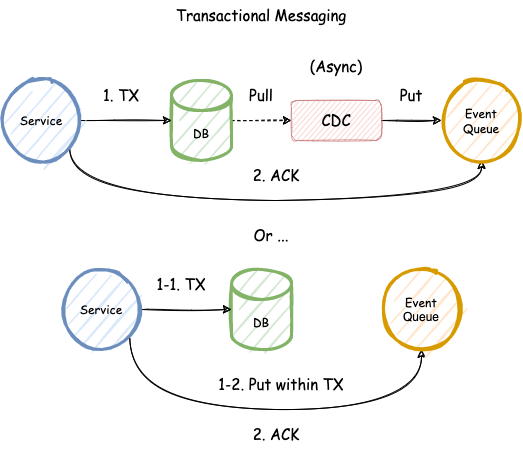

The diagram above was exported from draw.io. Its source (the exported page's mxGraphModel, read from the mxfile embedded in the PNG):
<mxGraphModel dx="1106" dy="892" grid="1" gridSize="10" guides="1" tooltips="1" connect="1" arrows="1" fold="1" page="1" pageScale="1" pageWidth="850" pageHeight="1100" math="0" shadow="0">
  <root>
    <mxCell id="XisTA3x6HQJSwt60R4qG-0" />
    <mxCell id="XisTA3x6HQJSwt60R4qG-1" parent="XisTA3x6HQJSwt60R4qG-0" />
    <mxCell id="gtUnzabAPygUbpEpt9RH-12" style="edgeStyle=none;rounded=0;sketch=1;orthogonalLoop=1;jettySize=auto;html=1;exitX=1;exitY=0.5;exitDx=0;exitDy=0;exitPerimeter=0;entryX=0;entryY=0.5;entryDx=0;entryDy=0;dashed=1;fontSize=15;" edge="1" parent="XisTA3x6HQJSwt60R4qG-1" source="5W2l8rhlTDXFAN_DRzgw-0" target="gtUnzabAPygUbpEpt9RH-11">
      <mxGeometry relative="1" as="geometry" />
    </mxCell>
    <mxCell id="5W2l8rhlTDXFAN_DRzgw-0" value="&lt;font face=&quot;Comic Sans MS&quot;&gt;DB&lt;/font&gt;" style="shape=cylinder3;whiteSpace=wrap;html=1;boundedLbl=1;backgroundOutline=1;size=15;strokeWidth=3;fillColor=#d5e8d4;strokeColor=#82b366;sketch=1;" vertex="1" parent="XisTA3x6HQJSwt60R4qG-1">
      <mxGeometry x="290" y="400" width="60" height="80" as="geometry" />
    </mxCell>
    <mxCell id="gtUnzabAPygUbpEpt9RH-1" style="edgeStyle=none;rounded=0;sketch=1;orthogonalLoop=1;jettySize=auto;html=1;exitX=1;exitY=0.5;exitDx=0;exitDy=0;entryX=0;entryY=0.5;entryDx=0;entryDy=0;entryPerimeter=0;fontSize=15;" edge="1" parent="XisTA3x6HQJSwt60R4qG-1" source="BjBst7DkEus7zQJnjy2Y-0" target="5W2l8rhlTDXFAN_DRzgw-0">
      <mxGeometry relative="1" as="geometry" />
    </mxCell>
    <mxCell id="ex7i3eqqifeKwuQGc0Rl-4" style="edgeStyle=orthogonalEdgeStyle;curved=1;rounded=0;sketch=1;orthogonalLoop=1;jettySize=auto;html=1;exitX=1;exitY=1;exitDx=0;exitDy=0;entryX=0.5;entryY=1;entryDx=0;entryDy=0;fontFamily=Comic Sans MS;fontSize=15;" edge="1" parent="XisTA3x6HQJSwt60R4qG-1" source="BjBst7DkEus7zQJnjy2Y-0" target="gtUnzabAPygUbpEpt9RH-0">
      <mxGeometry relative="1" as="geometry">
        <Array as="points">
          <mxPoint x="188" y="520" />
          <mxPoint x="600" y="520" />
        </Array>
      </mxGeometry>
    </mxCell>
    <mxCell id="BjBst7DkEus7zQJnjy2Y-0" value="&lt;font face=&quot;Comic Sans MS&quot;&gt;Service&lt;/font&gt;" style="ellipse;whiteSpace=wrap;html=1;aspect=fixed;strokeWidth=3;fillColor=#dae8fc;strokeColor=#6c8ebf;sketch=1;" vertex="1" parent="XisTA3x6HQJSwt60R4qG-1">
      <mxGeometry x="120" y="400" width="80" height="80" as="geometry" />
    </mxCell>
    <mxCell id="gtUnzabAPygUbpEpt9RH-0" value="&lt;font face=&quot;Comic Sans MS&quot;&gt;Event&lt;br&gt;Queue&lt;/font&gt;" style="ellipse;whiteSpace=wrap;html=1;aspect=fixed;strokeWidth=3;fillColor=#ffe6cc;strokeColor=#d79b00;sketch=1;" vertex="1" parent="XisTA3x6HQJSwt60R4qG-1">
      <mxGeometry x="560" y="400" width="80" height="80" as="geometry" />
    </mxCell>
    <mxCell id="gtUnzabAPygUbpEpt9RH-3" value="&lt;font face=&quot;Comic Sans MS&quot;&gt;Transactional Messaging&lt;/font&gt;" style="text;html=1;strokeColor=none;fillColor=none;align=center;verticalAlign=middle;whiteSpace=wrap;rounded=0;sketch=1;fontSize=15;opacity=50;" vertex="1" parent="XisTA3x6HQJSwt60R4qG-1">
      <mxGeometry x="270" y="320" width="220" height="30" as="geometry" />
    </mxCell>
    <mxCell id="gtUnzabAPygUbpEpt9RH-4" value="&lt;font face=&quot;Comic Sans MS&quot;&gt;Or ...&lt;/font&gt;" style="text;html=1;strokeColor=none;fillColor=none;align=center;verticalAlign=middle;whiteSpace=wrap;rounded=0;sketch=1;fontSize=15;opacity=50;" vertex="1" parent="XisTA3x6HQJSwt60R4qG-1">
      <mxGeometry x="360" y="540" width="60" height="30" as="geometry" />
    </mxCell>
    <mxCell id="gtUnzabAPygUbpEpt9RH-6" value="&lt;font face=&quot;Comic Sans MS&quot;&gt;DB&lt;/font&gt;" style="shape=cylinder3;whiteSpace=wrap;html=1;boundedLbl=1;backgroundOutline=1;size=15;strokeWidth=3;fillColor=#d5e8d4;strokeColor=#82b366;sketch=1;" vertex="1" parent="XisTA3x6HQJSwt60R4qG-1">
      <mxGeometry x="350" y="589" width="60" height="80" as="geometry" />
    </mxCell>
    <mxCell id="gtUnzabAPygUbpEpt9RH-7" style="edgeStyle=none;rounded=0;sketch=1;orthogonalLoop=1;jettySize=auto;html=1;exitX=1;exitY=0.5;exitDx=0;exitDy=0;entryX=0;entryY=0.5;entryDx=0;entryDy=0;entryPerimeter=0;fontSize=15;" edge="1" parent="XisTA3x6HQJSwt60R4qG-1" source="gtUnzabAPygUbpEpt9RH-8" target="gtUnzabAPygUbpEpt9RH-6">
      <mxGeometry relative="1" as="geometry" />
    </mxCell>
    <mxCell id="gtUnzabAPygUbpEpt9RH-16" style="edgeStyle=orthogonalEdgeStyle;rounded=0;sketch=1;orthogonalLoop=1;jettySize=auto;html=1;exitX=1;exitY=1;exitDx=0;exitDy=0;entryX=0.5;entryY=1;entryDx=0;entryDy=0;fontSize=15;curved=1;" edge="1" parent="XisTA3x6HQJSwt60R4qG-1" source="gtUnzabAPygUbpEpt9RH-8" target="gtUnzabAPygUbpEpt9RH-9">
      <mxGeometry relative="1" as="geometry">
        <Array as="points">
          <mxPoint x="248" y="729" />
          <mxPoint x="540" y="729" />
        </Array>
      </mxGeometry>
    </mxCell>
    <mxCell id="gtUnzabAPygUbpEpt9RH-8" value="&lt;font face=&quot;Comic Sans MS&quot;&gt;Service&lt;/font&gt;" style="ellipse;whiteSpace=wrap;html=1;aspect=fixed;strokeWidth=3;fillColor=#dae8fc;strokeColor=#6c8ebf;sketch=1;" vertex="1" parent="XisTA3x6HQJSwt60R4qG-1">
      <mxGeometry x="180" y="589" width="80" height="80" as="geometry" />
    </mxCell>
    <mxCell id="gtUnzabAPygUbpEpt9RH-9" value="&lt;font face=&quot;Comic Sans MS&quot;&gt;Event&lt;br&gt;&lt;/font&gt;Queue" style="ellipse;whiteSpace=wrap;html=1;aspect=fixed;strokeWidth=3;fillColor=#ffe6cc;strokeColor=#d79b00;sketch=1;" vertex="1" parent="XisTA3x6HQJSwt60R4qG-1">
      <mxGeometry x="500" y="589" width="80" height="80" as="geometry" />
    </mxCell>
    <mxCell id="gtUnzabAPygUbpEpt9RH-13" style="edgeStyle=none;rounded=0;sketch=1;orthogonalLoop=1;jettySize=auto;html=1;exitX=1;exitY=0.5;exitDx=0;exitDy=0;entryX=0;entryY=0.5;entryDx=0;entryDy=0;fontSize=15;" edge="1" parent="XisTA3x6HQJSwt60R4qG-1" source="gtUnzabAPygUbpEpt9RH-11" target="gtUnzabAPygUbpEpt9RH-0">
      <mxGeometry relative="1" as="geometry" />
    </mxCell>
    <mxCell id="gtUnzabAPygUbpEpt9RH-11" value="&lt;font face=&quot;Comic Sans MS&quot;&gt;CDC&lt;/font&gt;" style="rounded=1;whiteSpace=wrap;html=1;sketch=1;fontSize=15;strokeColor=#b85450;fillColor=#f8cecc;opacity=50;" vertex="1" parent="XisTA3x6HQJSwt60R4qG-1">
      <mxGeometry x="410" y="420" width="90" height="40" as="geometry" />
    </mxCell>
    <mxCell id="gtUnzabAPygUbpEpt9RH-14" value="&lt;font face=&quot;Comic Sans MS&quot;&gt;Pull&lt;/font&gt;" style="text;html=1;strokeColor=none;fillColor=none;align=center;verticalAlign=middle;whiteSpace=wrap;rounded=0;sketch=1;fontSize=15;opacity=50;" vertex="1" parent="XisTA3x6HQJSwt60R4qG-1">
      <mxGeometry x="350" y="400" width="60" height="30" as="geometry" />
    </mxCell>
    <mxCell id="gtUnzabAPygUbpEpt9RH-15" value="&lt;font face=&quot;Comic Sans MS&quot;&gt;Put&lt;/font&gt;" style="text;html=1;strokeColor=none;fillColor=none;align=center;verticalAlign=middle;whiteSpace=wrap;rounded=0;sketch=1;fontSize=15;opacity=50;" vertex="1" parent="XisTA3x6HQJSwt60R4qG-1">
      <mxGeometry x="500" y="400" width="60" height="30" as="geometry" />
    </mxCell>
    <mxCell id="gtUnzabAPygUbpEpt9RH-18" value="&lt;font face=&quot;Comic Sans MS&quot;&gt;1. TX&lt;/font&gt;" style="text;html=1;strokeColor=none;fillColor=none;align=center;verticalAlign=middle;whiteSpace=wrap;rounded=0;sketch=1;fontSize=15;opacity=50;" vertex="1" parent="XisTA3x6HQJSwt60R4qG-1">
      <mxGeometry x="210" y="400" width="60" height="30" as="geometry" />
    </mxCell>
    <mxCell id="gtUnzabAPygUbpEpt9RH-19" value="&lt;font face=&quot;Comic Sans MS&quot;&gt;1-1. TX&lt;/font&gt;" style="text;html=1;strokeColor=none;fillColor=none;align=center;verticalAlign=middle;whiteSpace=wrap;rounded=0;sketch=1;fontSize=15;opacity=50;" vertex="1" parent="XisTA3x6HQJSwt60R4qG-1">
      <mxGeometry x="270" y="589" width="60" height="30" as="geometry" />
    </mxCell>
    <mxCell id="gtUnzabAPygUbpEpt9RH-20" value="&lt;font face=&quot;Comic Sans MS&quot;&gt;1-2. Put within TX&lt;/font&gt;" style="text;html=1;strokeColor=none;fillColor=none;align=center;verticalAlign=middle;whiteSpace=wrap;rounded=0;sketch=1;fontSize=15;opacity=50;" vertex="1" parent="XisTA3x6HQJSwt60R4qG-1">
      <mxGeometry x="330" y="689" width="140" height="30" as="geometry" />
    </mxCell>
    <mxCell id="ex7i3eqqifeKwuQGc0Rl-1" value="(Async)" style="text;html=1;strokeColor=none;fillColor=none;align=center;verticalAlign=middle;whiteSpace=wrap;rounded=0;sketch=0;fontFamily=Comic Sans MS;fontSize=15;opacity=50;" vertex="1" parent="XisTA3x6HQJSwt60R4qG-1">
      <mxGeometry x="425" y="370" width="60" height="30" as="geometry" />
    </mxCell>
    <mxCell id="ex7i3eqqifeKwuQGc0Rl-2" value="&lt;font face=&quot;Comic Sans MS&quot;&gt;2. ACK&lt;/font&gt;" style="text;html=1;strokeColor=none;fillColor=none;align=center;verticalAlign=middle;whiteSpace=wrap;rounded=0;sketch=1;fontSize=15;opacity=50;" vertex="1" parent="XisTA3x6HQJSwt60R4qG-1">
      <mxGeometry x="365" y="480" width="60" height="30" as="geometry" />
    </mxCell>
    <mxCell id="ex7i3eqqifeKwuQGc0Rl-3" value="&lt;font face=&quot;Comic Sans MS&quot;&gt;2. ACK&lt;/font&gt;" style="text;html=1;strokeColor=none;fillColor=none;align=center;verticalAlign=middle;whiteSpace=wrap;rounded=0;sketch=1;fontSize=15;opacity=50;" vertex="1" parent="XisTA3x6HQJSwt60R4qG-1">
      <mxGeometry x="365" y="739" width="60" height="30" as="geometry" />
    </mxCell>
  </root>
</mxGraphModel>